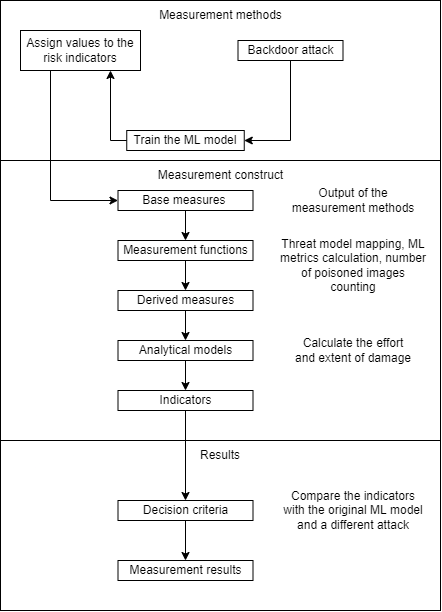

The diagram above was exported from draw.io. Its source (the exported page's mxGraphModel, read from the mxfile embedded in the PNG):
<mxGraphModel dx="981" dy="528" grid="1" gridSize="10" guides="1" tooltips="1" connect="1" arrows="1" fold="1" page="1" pageScale="1" pageWidth="827" pageHeight="1169" math="0" shadow="0">
  <root>
    <mxCell id="0" />
    <mxCell id="1" parent="0" />
    <mxCell id="d0gY_E03maP68agDSHAD-87" value="" style="rounded=0;whiteSpace=wrap;html=1;" vertex="1" parent="1">
      <mxGeometry x="260" y="40" width="440" height="160" as="geometry" />
    </mxCell>
    <mxCell id="d0gY_E03maP68agDSHAD-89" value="Train the ML model" style="rounded=0;whiteSpace=wrap;html=1;" vertex="1" parent="1">
      <mxGeometry x="386.25" y="170" width="117.5" height="20" as="geometry" />
    </mxCell>
    <mxCell id="d0gY_E03maP68agDSHAD-90" value="Backdoor attack" style="rounded=0;whiteSpace=wrap;html=1;" vertex="1" parent="1">
      <mxGeometry x="497.5" y="80" width="105" height="20" as="geometry" />
    </mxCell>
    <mxCell id="d0gY_E03maP68agDSHAD-91" value="" style="endArrow=classic;html=1;rounded=0;exitX=0.5;exitY=1;exitDx=0;exitDy=0;entryX=1;entryY=0.5;entryDx=0;entryDy=0;" edge="1" parent="1" source="d0gY_E03maP68agDSHAD-90" target="d0gY_E03maP68agDSHAD-89">
      <mxGeometry width="50" height="50" relative="1" as="geometry">
        <mxPoint x="480" y="170" as="sourcePoint" />
        <mxPoint x="530" y="120" as="targetPoint" />
        <Array as="points">
          <mxPoint x="550" y="180" />
        </Array>
      </mxGeometry>
    </mxCell>
    <mxCell id="d0gY_E03maP68agDSHAD-92" value="Assign values to the risk indicators" style="rounded=0;whiteSpace=wrap;html=1;" vertex="1" parent="1">
      <mxGeometry x="280" y="70" width="120" height="40" as="geometry" />
    </mxCell>
    <mxCell id="d0gY_E03maP68agDSHAD-93" value="" style="endArrow=classic;html=1;rounded=0;exitX=0;exitY=0.5;exitDx=0;exitDy=0;entryX=0.75;entryY=1;entryDx=0;entryDy=0;" edge="1" parent="1" source="d0gY_E03maP68agDSHAD-89" target="d0gY_E03maP68agDSHAD-92">
      <mxGeometry width="50" height="50" relative="1" as="geometry">
        <mxPoint x="480" y="160" as="sourcePoint" />
        <mxPoint x="530" y="110" as="targetPoint" />
        <Array as="points">
          <mxPoint x="370" y="180" />
        </Array>
      </mxGeometry>
    </mxCell>
    <mxCell id="d0gY_E03maP68agDSHAD-94" value="Measurement methods" style="text;html=1;strokeColor=none;fillColor=none;align=center;verticalAlign=middle;whiteSpace=wrap;rounded=0;" vertex="1" parent="1">
      <mxGeometry x="417.5" y="40" width="125" height="30" as="geometry" />
    </mxCell>
    <mxCell id="d0gY_E03maP68agDSHAD-96" value="" style="rounded=0;whiteSpace=wrap;html=1;" vertex="1" parent="1">
      <mxGeometry x="260" y="200" width="440" height="280" as="geometry" />
    </mxCell>
    <mxCell id="d0gY_E03maP68agDSHAD-97" value="Measurement construct" style="text;html=1;strokeColor=none;fillColor=none;align=center;verticalAlign=middle;whiteSpace=wrap;rounded=0;" vertex="1" parent="1">
      <mxGeometry x="412.5" y="200" width="135" height="30" as="geometry" />
    </mxCell>
    <mxCell id="d0gY_E03maP68agDSHAD-98" value="" style="endArrow=classic;html=1;rounded=0;exitX=0.25;exitY=1;exitDx=0;exitDy=0;entryX=0;entryY=0.5;entryDx=0;entryDy=0;" edge="1" parent="1" source="d0gY_E03maP68agDSHAD-92" target="d0gY_E03maP68agDSHAD-99">
      <mxGeometry width="50" height="50" relative="1" as="geometry">
        <mxPoint x="550" y="200" as="sourcePoint" />
        <mxPoint x="600" y="150" as="targetPoint" />
        <Array as="points">
          <mxPoint x="310" y="240" />
        </Array>
      </mxGeometry>
    </mxCell>
    <mxCell id="d0gY_E03maP68agDSHAD-99" value="Base measures&amp;nbsp;" style="rounded=0;whiteSpace=wrap;html=1;" vertex="1" parent="1">
      <mxGeometry x="377.5" y="230" width="135" height="20" as="geometry" />
    </mxCell>
    <mxCell id="d0gY_E03maP68agDSHAD-101" value="Derived measures" style="rounded=0;whiteSpace=wrap;html=1;" vertex="1" parent="1">
      <mxGeometry x="377.5" y="330" width="135" height="20" as="geometry" />
    </mxCell>
    <mxCell id="d0gY_E03maP68agDSHAD-102" value="" style="endArrow=classic;html=1;rounded=0;exitX=0.5;exitY=1;exitDx=0;exitDy=0;entryX=0.5;entryY=0;entryDx=0;entryDy=0;" edge="1" parent="1" source="d0gY_E03maP68agDSHAD-99" target="d0gY_E03maP68agDSHAD-103">
      <mxGeometry width="50" height="50" relative="1" as="geometry">
        <mxPoint x="550" y="280" as="sourcePoint" />
        <mxPoint x="600" y="230" as="targetPoint" />
      </mxGeometry>
    </mxCell>
    <mxCell id="d0gY_E03maP68agDSHAD-103" value="Measurement functions" style="rounded=0;whiteSpace=wrap;html=1;" vertex="1" parent="1">
      <mxGeometry x="377.5" y="280" width="135" height="20" as="geometry" />
    </mxCell>
    <mxCell id="d0gY_E03maP68agDSHAD-104" value="Output of the measurement methods" style="text;html=1;strokeColor=none;fillColor=none;align=center;verticalAlign=middle;whiteSpace=wrap;rounded=0;labelBackgroundColor=none;" vertex="1" parent="1">
      <mxGeometry x="547.5" y="225" width="130" height="30" as="geometry" />
    </mxCell>
    <mxCell id="d0gY_E03maP68agDSHAD-105" value="Threat model mapping, ML metrics calculation, number of poisoned images counting" style="text;html=1;strokeColor=none;fillColor=none;align=center;verticalAlign=middle;whiteSpace=wrap;rounded=0;labelBackgroundColor=none;" vertex="1" parent="1">
      <mxGeometry x="537.5" y="290" width="150" height="30" as="geometry" />
    </mxCell>
    <mxCell id="d0gY_E03maP68agDSHAD-106" value="" style="endArrow=classic;html=1;rounded=0;exitX=0.5;exitY=1;exitDx=0;exitDy=0;entryX=0.5;entryY=0;entryDx=0;entryDy=0;" edge="1" parent="1" source="d0gY_E03maP68agDSHAD-103" target="d0gY_E03maP68agDSHAD-101">
      <mxGeometry width="50" height="50" relative="1" as="geometry">
        <mxPoint x="550" y="260" as="sourcePoint" />
        <mxPoint x="600" y="210" as="targetPoint" />
      </mxGeometry>
    </mxCell>
    <mxCell id="d0gY_E03maP68agDSHAD-107" value="Analytical models" style="rounded=0;whiteSpace=wrap;html=1;" vertex="1" parent="1">
      <mxGeometry x="377.5" y="380" width="135" height="20" as="geometry" />
    </mxCell>
    <mxCell id="d0gY_E03maP68agDSHAD-108" value="Calculate the effort and extent of damage" style="text;html=1;strokeColor=none;fillColor=none;align=center;verticalAlign=middle;whiteSpace=wrap;rounded=0;labelBackgroundColor=none;" vertex="1" parent="1">
      <mxGeometry x="552.5" y="375" width="120" height="30" as="geometry" />
    </mxCell>
    <mxCell id="d0gY_E03maP68agDSHAD-109" value="" style="endArrow=classic;html=1;rounded=0;exitX=0.5;exitY=1;exitDx=0;exitDy=0;entryX=0.5;entryY=0;entryDx=0;entryDy=0;" edge="1" parent="1" source="d0gY_E03maP68agDSHAD-101" target="d0gY_E03maP68agDSHAD-107">
      <mxGeometry width="50" height="50" relative="1" as="geometry">
        <mxPoint x="550" y="310" as="sourcePoint" />
        <mxPoint x="600" y="260" as="targetPoint" />
      </mxGeometry>
    </mxCell>
    <mxCell id="d0gY_E03maP68agDSHAD-110" value="Indicators" style="rounded=0;whiteSpace=wrap;html=1;" vertex="1" parent="1">
      <mxGeometry x="377.5" y="430" width="135" height="20" as="geometry" />
    </mxCell>
    <mxCell id="d0gY_E03maP68agDSHAD-111" value="" style="endArrow=classic;html=1;rounded=0;exitX=0.5;exitY=1;exitDx=0;exitDy=0;entryX=0.5;entryY=0;entryDx=0;entryDy=0;" edge="1" parent="1" source="d0gY_E03maP68agDSHAD-107" target="d0gY_E03maP68agDSHAD-110">
      <mxGeometry width="50" height="50" relative="1" as="geometry">
        <mxPoint x="550" y="380" as="sourcePoint" />
        <mxPoint x="600" y="330" as="targetPoint" />
      </mxGeometry>
    </mxCell>
    <mxCell id="d0gY_E03maP68agDSHAD-112" value="" style="rounded=0;whiteSpace=wrap;html=1;" vertex="1" parent="1">
      <mxGeometry x="260" y="480" width="440" height="170" as="geometry" />
    </mxCell>
    <mxCell id="d0gY_E03maP68agDSHAD-113" value="Results" style="text;html=1;strokeColor=none;fillColor=none;align=center;verticalAlign=middle;whiteSpace=wrap;rounded=0;labelBackgroundColor=none;" vertex="1" parent="1">
      <mxGeometry x="450" y="480" width="60" height="30" as="geometry" />
    </mxCell>
    <mxCell id="d0gY_E03maP68agDSHAD-114" value="Decision criteria" style="rounded=0;whiteSpace=wrap;html=1;" vertex="1" parent="1">
      <mxGeometry x="377.5" y="540" width="135" height="20" as="geometry" />
    </mxCell>
    <mxCell id="d0gY_E03maP68agDSHAD-115" value="" style="endArrow=classic;html=1;rounded=0;exitX=0.5;exitY=1;exitDx=0;exitDy=0;entryX=0.5;entryY=0;entryDx=0;entryDy=0;" edge="1" parent="1" source="d0gY_E03maP68agDSHAD-110" target="d0gY_E03maP68agDSHAD-114">
      <mxGeometry width="50" height="50" relative="1" as="geometry">
        <mxPoint x="550" y="520" as="sourcePoint" />
        <mxPoint x="600" y="470" as="targetPoint" />
      </mxGeometry>
    </mxCell>
    <mxCell id="d0gY_E03maP68agDSHAD-116" value="Measurement results" style="rounded=0;whiteSpace=wrap;html=1;" vertex="1" parent="1">
      <mxGeometry x="377.5" y="600" width="135" height="20" as="geometry" />
    </mxCell>
    <mxCell id="d0gY_E03maP68agDSHAD-117" value="" style="endArrow=classic;html=1;rounded=0;exitX=0.5;exitY=1;exitDx=0;exitDy=0;entryX=0.5;entryY=0;entryDx=0;entryDy=0;" edge="1" parent="1" source="d0gY_E03maP68agDSHAD-114" target="d0gY_E03maP68agDSHAD-116">
      <mxGeometry width="50" height="50" relative="1" as="geometry">
        <mxPoint x="550" y="520" as="sourcePoint" />
        <mxPoint x="600" y="470" as="targetPoint" />
      </mxGeometry>
    </mxCell>
    <mxCell id="d0gY_E03maP68agDSHAD-118" value="Compare the indicators with the original ML model and a different attack" style="text;html=1;strokeColor=none;fillColor=none;align=center;verticalAlign=middle;whiteSpace=wrap;rounded=0;labelBackgroundColor=none;" vertex="1" parent="1">
      <mxGeometry x="538.75" y="535" width="147.5" height="30" as="geometry" />
    </mxCell>
  </root>
</mxGraphModel>